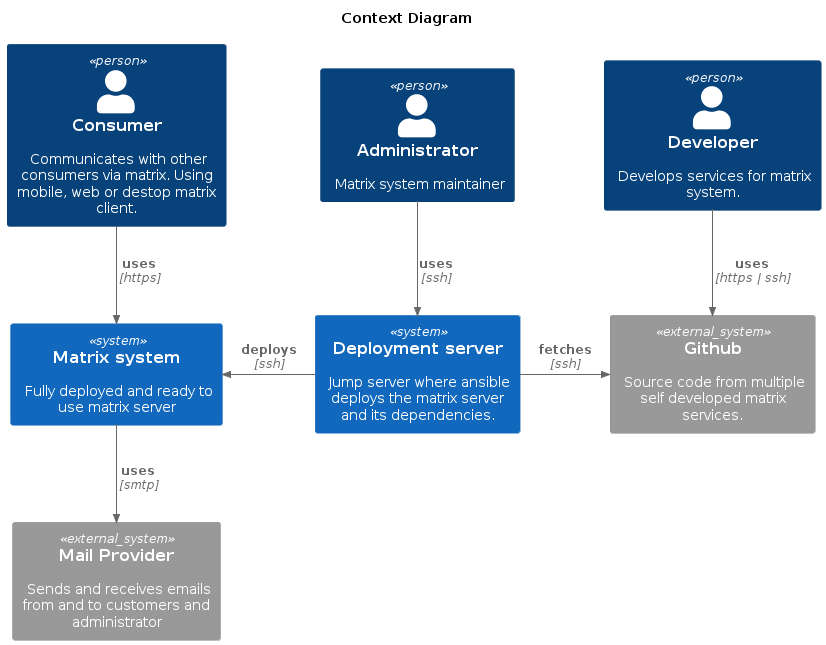

The diagram above was rendered by PlantUML. Its source (embedded in the PNG):
@startuml context_diagram

title Context Diagram

!include https://raw.githubusercontent.com/plantuml-stdlib/C4-PlantUML/master/C4_Context.puml

Person(user, "Consumer", "Communicates with other consumers via matrix. Using mobile, web or destop matrix client.")
Person(admin, "Administrator", "Matrix system maintainer")
Person(developer, "Developer", "Develops services for matrix system.")

System(matrixserver, "Matrix system", "Fully deployed and ready to use matrix server")
System(jumpserver, "Deployment server", "Jump server where ansible deploys the matrix server and its dependencies.")

System_Ext(mailprovider, "Mail Provider", "Sends and receives emails from and to customers and administrator")
System_Ext(github, "Github", "Source code from multiple self developed matrix services.")

Rel(user, matrixserver, "uses", "https")
Rel(admin, jumpserver, "uses", "ssh")

Rel(developer, github, "uses", "https | ssh")
Rel(matrixserver, mailprovider, "uses", "smtp")

Rel_L(jumpserver, matrixserver, "deploys", "ssh")
Rel_R(jumpserver, github, "fetches", "ssh")

@enduml